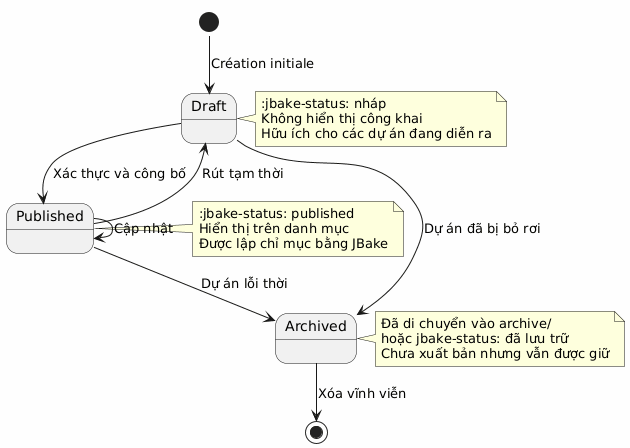

The diagram above was rendered by PlantUML. Its source (embedded in the PNG):
@startuml
skinparam backgroundColor #FEFEFE

[*] --> Draft : Création initiale
Draft --> Published : Xác thực và công bố
Published --> Draft : Rút tạm thời
Draft --> Archived : Dự án đã bị bỏ rơi
Published --> Archived : Dự án lỗi thời
Archived --> [*] : Xóa vĩnh viễn
Published --> Published : Cập nhật

note right of Draft
:jbake-status: nháp
Không hiển thị công khai
Hữu ích cho các dự án đang diễn ra
end note

note right of Published
:jbake-status: published
Hiển thị trên danh mục
Được lập chỉ mục bằng JBake
end note

note right of Archived
Đã di chuyển vào archive/
hoặc jbake-status: đã lưu trữ
Chưa xuất bản nhưng vẫn được giữ
end note
@enduml